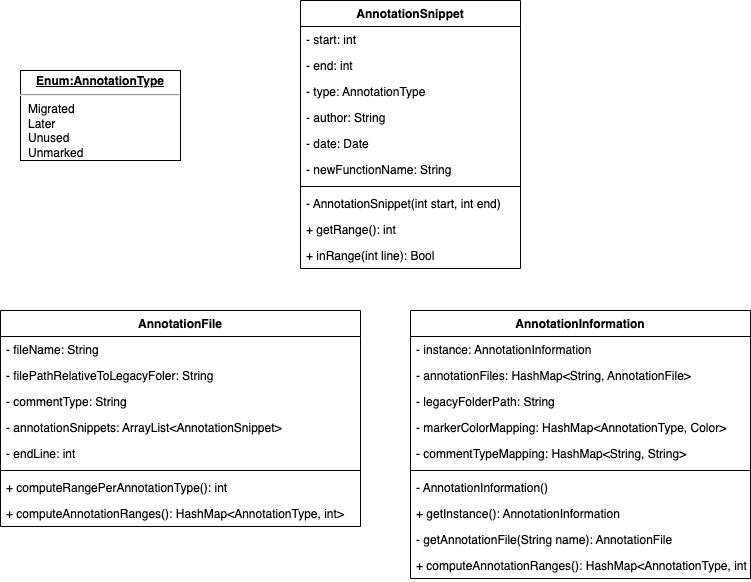

The diagram above was exported from draw.io. Its source (the exported page's mxGraphModel, read from the mxfile embedded in the PNG):
<mxGraphModel dx="748" dy="681" grid="1" gridSize="10" guides="1" tooltips="1" connect="1" arrows="1" fold="1" page="1" pageScale="1" pageWidth="827" pageHeight="1169" math="0" shadow="0">
  <root>
    <mxCell id="0" />
    <mxCell id="1" parent="0" />
    <mxCell id="2" value="AnnotationInformation" style="swimlane;fontStyle=1;align=center;verticalAlign=top;childLayout=stackLayout;horizontal=1;startSize=26;horizontalStack=0;resizeParent=1;resizeParentMax=0;resizeLast=0;collapsible=1;marginBottom=0;" parent="1" vertex="1">
      <mxGeometry x="420" y="330" width="340" height="268" as="geometry" />
    </mxCell>
    <mxCell id="40" value="- instance: AnnotationInformation" style="text;strokeColor=none;fillColor=none;align=left;verticalAlign=top;spacingLeft=4;spacingRight=4;overflow=hidden;rotatable=0;points=[[0,0.5],[1,0.5]];portConstraint=eastwest;" vertex="1" parent="2">
      <mxGeometry y="26" width="340" height="26" as="geometry" />
    </mxCell>
    <mxCell id="3" value="- annotationFiles: HashMap&lt;String, AnnotationFile&gt;" style="text;strokeColor=none;fillColor=none;align=left;verticalAlign=top;spacingLeft=4;spacingRight=4;overflow=hidden;rotatable=0;points=[[0,0.5],[1,0.5]];portConstraint=eastwest;" parent="2" vertex="1">
      <mxGeometry y="52" width="340" height="26" as="geometry" />
    </mxCell>
    <mxCell id="41" value="- legacyFolderPath: String" style="text;strokeColor=none;fillColor=none;align=left;verticalAlign=top;spacingLeft=4;spacingRight=4;overflow=hidden;rotatable=0;points=[[0,0.5],[1,0.5]];portConstraint=eastwest;" vertex="1" parent="2">
      <mxGeometry y="78" width="340" height="26" as="geometry" />
    </mxCell>
    <mxCell id="42" value="- markerColorMapping: HashMap&lt;AnnotationType, Color&gt;" style="text;strokeColor=none;fillColor=none;align=left;verticalAlign=top;spacingLeft=4;spacingRight=4;overflow=hidden;rotatable=0;points=[[0,0.5],[1,0.5]];portConstraint=eastwest;" vertex="1" parent="2">
      <mxGeometry y="104" width="340" height="26" as="geometry" />
    </mxCell>
    <mxCell id="43" value="- commentTypeMapping: HashMap&lt;String, String&gt;" style="text;strokeColor=none;fillColor=none;align=left;verticalAlign=top;spacingLeft=4;spacingRight=4;overflow=hidden;rotatable=0;points=[[0,0.5],[1,0.5]];portConstraint=eastwest;" vertex="1" parent="2">
      <mxGeometry y="130" width="340" height="26" as="geometry" />
    </mxCell>
    <mxCell id="4" value="" style="line;strokeWidth=1;fillColor=none;align=left;verticalAlign=middle;spacingTop=-1;spacingLeft=3;spacingRight=3;rotatable=0;labelPosition=right;points=[];portConstraint=eastwest;strokeColor=inherit;" parent="2" vertex="1">
      <mxGeometry y="156" width="340" height="8" as="geometry" />
    </mxCell>
    <mxCell id="13" value="- AnnotationInformation()" style="text;strokeColor=none;fillColor=none;align=left;verticalAlign=top;spacingLeft=4;spacingRight=4;overflow=hidden;rotatable=0;points=[[0,0.5],[1,0.5]];portConstraint=eastwest;" parent="2" vertex="1">
      <mxGeometry y="164" width="340" height="26" as="geometry" />
    </mxCell>
    <mxCell id="5" value="+ getInstance(): AnnotationInformation" style="text;strokeColor=none;fillColor=none;align=left;verticalAlign=top;spacingLeft=4;spacingRight=4;overflow=hidden;rotatable=0;points=[[0,0.5],[1,0.5]];portConstraint=eastwest;" parent="2" vertex="1">
      <mxGeometry y="190" width="340" height="26" as="geometry" />
    </mxCell>
    <mxCell id="12" value="- getAnnotationFile(String name): AnnotationFile" style="text;strokeColor=none;fillColor=none;align=left;verticalAlign=top;spacingLeft=4;spacingRight=4;overflow=hidden;rotatable=0;points=[[0,0.5],[1,0.5]];portConstraint=eastwest;" parent="2" vertex="1">
      <mxGeometry y="216" width="340" height="26" as="geometry" />
    </mxCell>
    <mxCell id="46" value="+ computeAnnotationRanges(): HashMap&lt;AnnotationType, int&gt;" style="text;strokeColor=none;fillColor=none;align=left;verticalAlign=top;spacingLeft=4;spacingRight=4;overflow=hidden;rotatable=0;points=[[0,0.5],[1,0.5]];portConstraint=eastwest;" vertex="1" parent="2">
      <mxGeometry y="242" width="340" height="26" as="geometry" />
    </mxCell>
    <mxCell id="14" value="AnnotationFile" style="swimlane;fontStyle=1;align=center;verticalAlign=top;childLayout=stackLayout;horizontal=1;startSize=26;horizontalStack=0;resizeParent=1;resizeParentMax=0;resizeLast=0;collapsible=1;marginBottom=0;" parent="1" vertex="1">
      <mxGeometry x="10" y="330" width="360" height="216" as="geometry" />
    </mxCell>
    <mxCell id="20" value="- fileName: String" style="text;strokeColor=none;fillColor=none;align=left;verticalAlign=top;spacingLeft=4;spacingRight=4;overflow=hidden;rotatable=0;points=[[0,0.5],[1,0.5]];portConstraint=eastwest;" parent="14" vertex="1">
      <mxGeometry y="26" width="360" height="26" as="geometry" />
    </mxCell>
    <mxCell id="21" value="- filePathRelativeToLegacyFoler: String" style="text;strokeColor=none;fillColor=none;align=left;verticalAlign=top;spacingLeft=4;spacingRight=4;overflow=hidden;rotatable=0;points=[[0,0.5],[1,0.5]];portConstraint=eastwest;" parent="14" vertex="1">
      <mxGeometry y="52" width="360" height="26" as="geometry" />
    </mxCell>
    <mxCell id="39" value="- commentType: String" style="text;strokeColor=none;fillColor=none;align=left;verticalAlign=top;spacingLeft=4;spacingRight=4;overflow=hidden;rotatable=0;points=[[0,0.5],[1,0.5]];portConstraint=eastwest;" vertex="1" parent="14">
      <mxGeometry y="78" width="360" height="26" as="geometry" />
    </mxCell>
    <mxCell id="38" value="- annotationSnippets: ArrayList&lt;AnnotationSnippet&gt;" style="text;strokeColor=none;fillColor=none;align=left;verticalAlign=top;spacingLeft=4;spacingRight=4;overflow=hidden;rotatable=0;points=[[0,0.5],[1,0.5]];portConstraint=eastwest;" vertex="1" parent="14">
      <mxGeometry y="104" width="360" height="26" as="geometry" />
    </mxCell>
    <mxCell id="44" value="- endLine: int" style="text;strokeColor=none;fillColor=none;align=left;verticalAlign=top;spacingLeft=4;spacingRight=4;overflow=hidden;rotatable=0;points=[[0,0.5],[1,0.5]];portConstraint=eastwest;" vertex="1" parent="14">
      <mxGeometry y="130" width="360" height="26" as="geometry" />
    </mxCell>
    <mxCell id="16" value="" style="line;strokeWidth=1;fillColor=none;align=left;verticalAlign=middle;spacingTop=-1;spacingLeft=3;spacingRight=3;rotatable=0;labelPosition=right;points=[];portConstraint=eastwest;strokeColor=inherit;" parent="14" vertex="1">
      <mxGeometry y="156" width="360" height="8" as="geometry" />
    </mxCell>
    <mxCell id="17" value="+ computeRangePerAnnotationType(): int" style="text;strokeColor=none;fillColor=none;align=left;verticalAlign=top;spacingLeft=4;spacingRight=4;overflow=hidden;rotatable=0;points=[[0,0.5],[1,0.5]];portConstraint=eastwest;" parent="14" vertex="1">
      <mxGeometry y="164" width="360" height="26" as="geometry" />
    </mxCell>
    <mxCell id="18" value="+ computeAnnotationRanges(): HashMap&lt;AnnotationType, int&gt;" style="text;strokeColor=none;fillColor=none;align=left;verticalAlign=top;spacingLeft=4;spacingRight=4;overflow=hidden;rotatable=0;points=[[0,0.5],[1,0.5]];portConstraint=eastwest;" parent="14" vertex="1">
      <mxGeometry y="190" width="360" height="26" as="geometry" />
    </mxCell>
    <mxCell id="26" value="&lt;p style=&quot;margin:0px;margin-top:4px;text-align:center;text-decoration:underline;&quot;&gt;&lt;b&gt;Enum:AnnotationType&lt;/b&gt;&lt;/p&gt;&lt;hr&gt;&lt;p style=&quot;margin:0px;margin-left:8px;&quot;&gt;Migrated&lt;br&gt;Later&lt;br&gt;Unused&lt;/p&gt;&lt;p style=&quot;margin:0px;margin-left:8px;&quot;&gt;Unmarked&lt;/p&gt;" style="verticalAlign=top;align=left;overflow=fill;fontSize=12;fontFamily=Helvetica;html=1;" parent="1" vertex="1">
      <mxGeometry x="30" y="90" width="160" height="90" as="geometry" />
    </mxCell>
    <mxCell id="27" value="AnnotationSnippet" style="swimlane;fontStyle=1;align=center;verticalAlign=top;childLayout=stackLayout;horizontal=1;startSize=26;horizontalStack=0;resizeParent=1;resizeParentMax=0;resizeLast=0;collapsible=1;marginBottom=0;" parent="1" vertex="1">
      <mxGeometry x="310" y="20" width="220" height="268" as="geometry" />
    </mxCell>
    <mxCell id="28" value="- start: int" style="text;strokeColor=none;fillColor=none;align=left;verticalAlign=top;spacingLeft=4;spacingRight=4;overflow=hidden;rotatable=0;points=[[0,0.5],[1,0.5]];portConstraint=eastwest;" parent="27" vertex="1">
      <mxGeometry y="26" width="220" height="26" as="geometry" />
    </mxCell>
    <mxCell id="34" value="- end: int" style="text;strokeColor=none;fillColor=none;align=left;verticalAlign=top;spacingLeft=4;spacingRight=4;overflow=hidden;rotatable=0;points=[[0,0.5],[1,0.5]];portConstraint=eastwest;" parent="27" vertex="1">
      <mxGeometry y="52" width="220" height="26" as="geometry" />
    </mxCell>
    <mxCell id="33" value="- type: AnnotationType" style="text;strokeColor=none;fillColor=none;align=left;verticalAlign=top;spacingLeft=4;spacingRight=4;overflow=hidden;rotatable=0;points=[[0,0.5],[1,0.5]];portConstraint=eastwest;fontStyle=0" parent="27" vertex="1">
      <mxGeometry y="78" width="220" height="26" as="geometry" />
    </mxCell>
    <mxCell id="35" value="- author: String" style="text;strokeColor=none;fillColor=none;align=left;verticalAlign=top;spacingLeft=4;spacingRight=4;overflow=hidden;rotatable=0;points=[[0,0.5],[1,0.5]];portConstraint=eastwest;fontStyle=0" vertex="1" parent="27">
      <mxGeometry y="104" width="220" height="26" as="geometry" />
    </mxCell>
    <mxCell id="36" value="- date: Date" style="text;strokeColor=none;fillColor=none;align=left;verticalAlign=top;spacingLeft=4;spacingRight=4;overflow=hidden;rotatable=0;points=[[0,0.5],[1,0.5]];portConstraint=eastwest;fontStyle=0" vertex="1" parent="27">
      <mxGeometry y="130" width="220" height="26" as="geometry" />
    </mxCell>
    <mxCell id="37" value="- newFunctionName: String" style="text;strokeColor=none;fillColor=none;align=left;verticalAlign=top;spacingLeft=4;spacingRight=4;overflow=hidden;rotatable=0;points=[[0,0.5],[1,0.5]];portConstraint=eastwest;fontStyle=0" vertex="1" parent="27">
      <mxGeometry y="156" width="220" height="26" as="geometry" />
    </mxCell>
    <mxCell id="29" value="" style="line;strokeWidth=1;fillColor=none;align=left;verticalAlign=middle;spacingTop=-1;spacingLeft=3;spacingRight=3;rotatable=0;labelPosition=right;points=[];portConstraint=eastwest;strokeColor=inherit;" parent="27" vertex="1">
      <mxGeometry y="182" width="220" height="8" as="geometry" />
    </mxCell>
    <mxCell id="30" value="- AnnotationSnippet(int start, int end)" style="text;strokeColor=none;fillColor=none;align=left;verticalAlign=top;spacingLeft=4;spacingRight=4;overflow=hidden;rotatable=0;points=[[0,0.5],[1,0.5]];portConstraint=eastwest;" parent="27" vertex="1">
      <mxGeometry y="190" width="220" height="26" as="geometry" />
    </mxCell>
    <mxCell id="31" value="+ getRange(): int" style="text;strokeColor=none;fillColor=none;align=left;verticalAlign=top;spacingLeft=4;spacingRight=4;overflow=hidden;rotatable=0;points=[[0,0.5],[1,0.5]];portConstraint=eastwest;" parent="27" vertex="1">
      <mxGeometry y="216" width="220" height="26" as="geometry" />
    </mxCell>
    <mxCell id="47" value="+ inRange(int line): Bool" style="text;strokeColor=none;fillColor=none;align=left;verticalAlign=top;spacingLeft=4;spacingRight=4;overflow=hidden;rotatable=0;points=[[0,0.5],[1,0.5]];portConstraint=eastwest;" vertex="1" parent="27">
      <mxGeometry y="242" width="220" height="26" as="geometry" />
    </mxCell>
  </root>
</mxGraphModel>